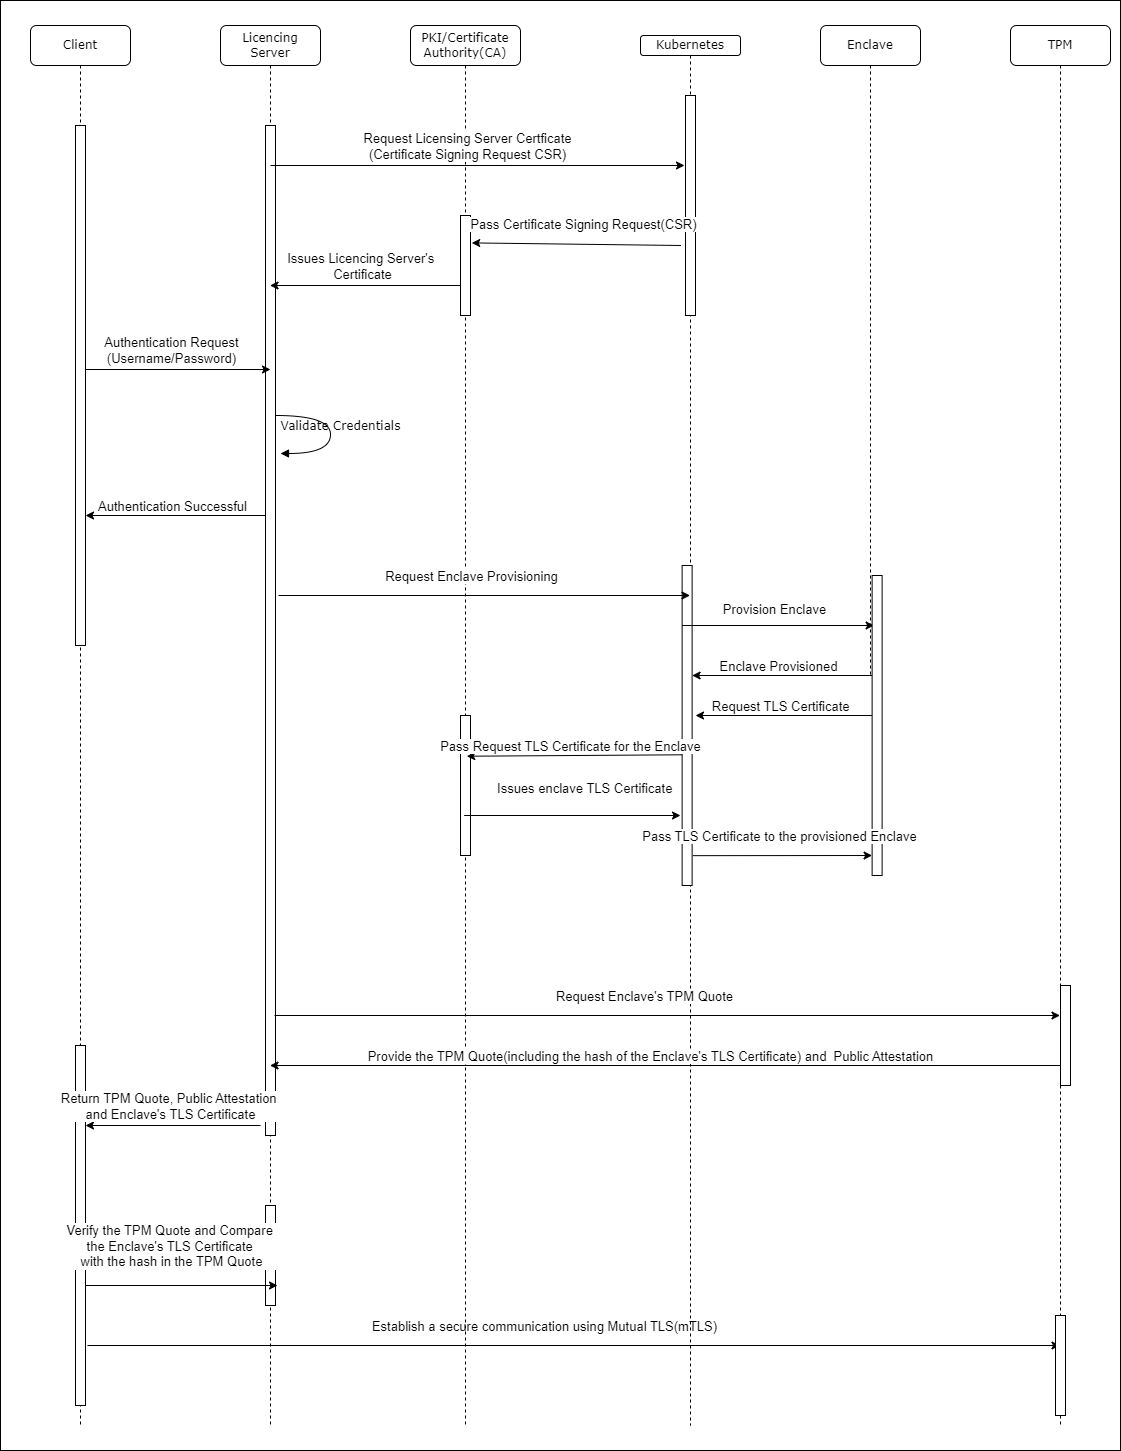

The diagram above was exported from draw.io. Its source (the exported page's mxGraphModel, read from the mxfile embedded in the PNG):
<mxGraphModel dx="1221" dy="638" grid="1" gridSize="10" guides="1" tooltips="1" connect="1" arrows="1" fold="1" page="1" pageScale="1" pageWidth="1100" pageHeight="850" background="none" math="0" shadow="0">
  <root>
    <mxCell id="0" />
    <mxCell id="1" parent="0" />
    <mxCell id="D1rpgi_YFj76O6W458PO-79" value="" style="rounded=0;whiteSpace=wrap;html=1;" parent="1" vertex="1">
      <mxGeometry x="70" y="55" width="1120" height="1450" as="geometry" />
    </mxCell>
    <mxCell id="7baba1c4bc27f4b0-2" value="Licencing Server" style="shape=umlLifeline;perimeter=lifelinePerimeter;whiteSpace=wrap;html=1;container=1;collapsible=0;recursiveResize=0;outlineConnect=0;rounded=1;shadow=0;comic=0;labelBackgroundColor=none;strokeWidth=1;fontFamily=Verdana;fontSize=12;align=center;" parent="1" vertex="1">
      <mxGeometry x="290" y="80" width="100" height="1400" as="geometry" />
    </mxCell>
    <mxCell id="7baba1c4bc27f4b0-10" value="" style="html=1;points=[];perimeter=orthogonalPerimeter;rounded=0;shadow=0;comic=0;labelBackgroundColor=none;strokeWidth=1;fontFamily=Verdana;fontSize=12;align=center;" parent="7baba1c4bc27f4b0-2" vertex="1">
      <mxGeometry x="45" y="100" width="10" height="1010" as="geometry" />
    </mxCell>
    <mxCell id="D1rpgi_YFj76O6W458PO-69" value="" style="html=1;points=[];perimeter=orthogonalPerimeter;rounded=0;shadow=0;comic=0;labelBackgroundColor=none;strokeWidth=1;fontFamily=Verdana;fontSize=12;align=center;" parent="7baba1c4bc27f4b0-2" vertex="1">
      <mxGeometry x="45" y="1180" width="10" height="100" as="geometry" />
    </mxCell>
    <mxCell id="D1rpgi_YFj76O6W458PO-74" value="" style="endArrow=classic;html=1;rounded=0;exitX=0.322;exitY=0.379;exitDx=0;exitDy=0;exitPerimeter=0;" parent="7baba1c4bc27f4b0-2" target="7baba1c4bc27f4b0-3" edge="1">
      <mxGeometry width="50" height="50" relative="1" as="geometry">
        <mxPoint x="-133" y="1320" as="sourcePoint" />
        <mxPoint x="653" y="1320" as="targetPoint" />
      </mxGeometry>
    </mxCell>
    <mxCell id="D1rpgi_YFj76O6W458PO-75" value="&lt;span style=&quot;font-size: 13px;&quot;&gt;Establish a secure communication using Mutual TLS(mTLS)&lt;/span&gt;" style="edgeLabel;html=1;align=center;verticalAlign=middle;resizable=0;points=[];" parent="D1rpgi_YFj76O6W458PO-74" vertex="1" connectable="0">
      <mxGeometry x="-0.0682" relative="1" as="geometry">
        <mxPoint x="3" y="-20" as="offset" />
      </mxGeometry>
    </mxCell>
    <mxCell id="D1rpgi_YFj76O6W458PO-12" value="" style="endArrow=classic;html=1;rounded=0;" parent="7baba1c4bc27f4b0-2" edge="1">
      <mxGeometry width="50" height="50" relative="1" as="geometry">
        <mxPoint x="45" y="490" as="sourcePoint" />
        <mxPoint x="-135" y="490" as="targetPoint" />
      </mxGeometry>
    </mxCell>
    <mxCell id="D1rpgi_YFj76O6W458PO-16" value="&lt;font style=&quot;font-size: 13px;&quot;&gt;Authentication Successful&lt;/font&gt;" style="edgeLabel;html=1;align=center;verticalAlign=middle;resizable=0;points=[];" parent="D1rpgi_YFj76O6W458PO-12" vertex="1" connectable="0">
      <mxGeometry x="0.0407" y="4" relative="1" as="geometry">
        <mxPoint y="-14" as="offset" />
      </mxGeometry>
    </mxCell>
    <mxCell id="7baba1c4bc27f4b0-3" value="TPM" style="shape=umlLifeline;perimeter=lifelinePerimeter;whiteSpace=wrap;html=1;container=1;collapsible=0;recursiveResize=0;outlineConnect=0;rounded=1;shadow=0;comic=0;labelBackgroundColor=none;strokeWidth=1;fontFamily=Verdana;fontSize=12;align=center;" parent="1" vertex="1">
      <mxGeometry x="1080" y="80" width="100" height="1400" as="geometry" />
    </mxCell>
    <mxCell id="D1rpgi_YFj76O6W458PO-73" value="" style="html=1;points=[];perimeter=orthogonalPerimeter;rounded=0;shadow=0;comic=0;labelBackgroundColor=none;strokeWidth=1;fontFamily=Verdana;fontSize=12;align=center;" parent="7baba1c4bc27f4b0-3" vertex="1">
      <mxGeometry x="45" y="1290" width="10" height="100" as="geometry" />
    </mxCell>
    <mxCell id="7baba1c4bc27f4b0-4" value="Kubernetes" style="shape=umlLifeline;perimeter=lifelinePerimeter;whiteSpace=wrap;html=1;container=1;collapsible=0;recursiveResize=0;outlineConnect=0;rounded=1;shadow=0;comic=0;labelBackgroundColor=none;strokeWidth=1;fontFamily=Verdana;fontSize=12;align=center;size=20;" parent="1" vertex="1">
      <mxGeometry x="710" y="90" width="100" height="1390" as="geometry" />
    </mxCell>
    <mxCell id="coA_Kkbq-oEp6Vou6HH5-3" value="" style="html=1;points=[];perimeter=orthogonalPerimeter;rounded=0;shadow=0;comic=0;labelBackgroundColor=none;strokeWidth=1;fontFamily=Verdana;fontSize=12;align=center;" vertex="1" parent="7baba1c4bc27f4b0-4">
      <mxGeometry x="45" y="60" width="10" height="220" as="geometry" />
    </mxCell>
    <mxCell id="coA_Kkbq-oEp6Vou6HH5-6" value="" style="endArrow=classic;html=1;rounded=0;" edge="1" parent="7baba1c4bc27f4b0-4">
      <mxGeometry width="50" height="50" relative="1" as="geometry">
        <mxPoint x="235" y="680" as="sourcePoint" />
        <mxPoint x="55" y="680" as="targetPoint" />
      </mxGeometry>
    </mxCell>
    <mxCell id="coA_Kkbq-oEp6Vou6HH5-7" value="&lt;span style=&quot;font-size: 13px;&quot;&gt;Request TLS Certificate&amp;nbsp;&lt;/span&gt;" style="edgeLabel;html=1;align=center;verticalAlign=middle;resizable=0;points=[];" vertex="1" connectable="0" parent="coA_Kkbq-oEp6Vou6HH5-6">
      <mxGeometry x="0.0407" y="4" relative="1" as="geometry">
        <mxPoint y="-14" as="offset" />
      </mxGeometry>
    </mxCell>
    <mxCell id="7baba1c4bc27f4b0-5" value="Enclave" style="shape=umlLifeline;perimeter=lifelinePerimeter;whiteSpace=wrap;html=1;container=1;collapsible=0;recursiveResize=0;outlineConnect=0;rounded=1;shadow=0;comic=0;labelBackgroundColor=none;strokeWidth=1;fontFamily=Verdana;fontSize=12;align=center;" parent="1" vertex="1">
      <mxGeometry x="890" y="80" width="100" height="650" as="geometry" />
    </mxCell>
    <mxCell id="7baba1c4bc27f4b0-8" value="Client" style="shape=umlLifeline;perimeter=lifelinePerimeter;whiteSpace=wrap;html=1;container=1;collapsible=0;recursiveResize=0;outlineConnect=0;rounded=1;shadow=0;comic=0;labelBackgroundColor=none;strokeWidth=1;fontFamily=Verdana;fontSize=12;align=center;" parent="1" vertex="1">
      <mxGeometry x="100" y="80" width="100" height="1400" as="geometry" />
    </mxCell>
    <mxCell id="7baba1c4bc27f4b0-9" value="" style="html=1;points=[];perimeter=orthogonalPerimeter;rounded=0;shadow=0;comic=0;labelBackgroundColor=none;strokeWidth=1;fontFamily=Verdana;fontSize=12;align=center;" parent="7baba1c4bc27f4b0-8" vertex="1">
      <mxGeometry x="45" y="100" width="10" height="520" as="geometry" />
    </mxCell>
    <mxCell id="D1rpgi_YFj76O6W458PO-1" value="PKI/Certificate Authority(CA)" style="shape=umlLifeline;perimeter=lifelinePerimeter;whiteSpace=wrap;html=1;container=1;collapsible=0;recursiveResize=0;outlineConnect=0;rounded=1;shadow=0;comic=0;labelBackgroundColor=none;strokeWidth=1;fontFamily=Verdana;fontSize=12;align=center;" parent="1" vertex="1">
      <mxGeometry x="480" y="80" width="110" height="1400" as="geometry" />
    </mxCell>
    <mxCell id="D1rpgi_YFj76O6W458PO-33" value="" style="html=1;points=[];perimeter=orthogonalPerimeter;rounded=0;shadow=0;comic=0;labelBackgroundColor=none;strokeWidth=1;fontFamily=Verdana;fontSize=12;align=center;" parent="D1rpgi_YFj76O6W458PO-1" vertex="1">
      <mxGeometry x="50" y="190" width="10" height="100" as="geometry" />
    </mxCell>
    <mxCell id="coA_Kkbq-oEp6Vou6HH5-4" value="" style="html=1;points=[];perimeter=orthogonalPerimeter;rounded=0;shadow=0;comic=0;labelBackgroundColor=none;strokeWidth=1;fontFamily=Verdana;fontSize=12;align=center;" vertex="1" parent="D1rpgi_YFj76O6W458PO-1">
      <mxGeometry x="50" y="690" width="10" height="140" as="geometry" />
    </mxCell>
    <mxCell id="D1rpgi_YFj76O6W458PO-31" value="" style="endArrow=classic;html=1;rounded=0;" parent="D1rpgi_YFj76O6W458PO-1" edge="1">
      <mxGeometry width="50" height="50" relative="1" as="geometry">
        <mxPoint x="50" y="260" as="sourcePoint" />
        <mxPoint x="-140.5" y="260" as="targetPoint" />
      </mxGeometry>
    </mxCell>
    <mxCell id="D1rpgi_YFj76O6W458PO-32" value="&lt;font style=&quot;font-size: 13px;&quot;&gt;Issues Licencing Server's&amp;nbsp;&lt;/font&gt;&lt;div&gt;&lt;font style=&quot;font-size: 13px;&quot;&gt;Certificate&lt;/font&gt;&lt;/div&gt;" style="edgeLabel;html=1;align=center;verticalAlign=middle;resizable=0;points=[];" parent="D1rpgi_YFj76O6W458PO-31" vertex="1" connectable="0">
      <mxGeometry x="0.0407" y="4" relative="1" as="geometry">
        <mxPoint y="-24" as="offset" />
      </mxGeometry>
    </mxCell>
    <mxCell id="D1rpgi_YFj76O6W458PO-28" value="" style="endArrow=classic;html=1;rounded=0;exitX=0.322;exitY=0.379;exitDx=0;exitDy=0;exitPerimeter=0;" parent="1" edge="1">
      <mxGeometry width="50" height="50" relative="1" as="geometry">
        <mxPoint x="340" y="220" as="sourcePoint" />
        <mxPoint x="754" y="220" as="targetPoint" />
      </mxGeometry>
    </mxCell>
    <mxCell id="D1rpgi_YFj76O6W458PO-29" value="&lt;font style=&quot;font-size: 13px;&quot;&gt;Request Licensing Server Certficate&lt;/font&gt;&lt;div style=&quot;font-size: 13px;&quot;&gt;&lt;font style=&quot;font-size: 13px;&quot;&gt;(Certificate Signing Request CSR)&lt;/font&gt;&lt;/div&gt;" style="edgeLabel;html=1;align=center;verticalAlign=middle;resizable=0;points=[];" parent="D1rpgi_YFj76O6W458PO-28" vertex="1" connectable="0">
      <mxGeometry x="-0.0682" relative="1" as="geometry">
        <mxPoint x="3" y="-20" as="offset" />
      </mxGeometry>
    </mxCell>
    <mxCell id="D1rpgi_YFj76O6W458PO-18" value="" style="html=1;points=[];perimeter=orthogonalPerimeter;rounded=0;shadow=0;comic=0;labelBackgroundColor=none;strokeWidth=1;fontFamily=Verdana;fontSize=12;align=center;" parent="1" vertex="1">
      <mxGeometry x="751.62" y="620" width="10" height="320" as="geometry" />
    </mxCell>
    <mxCell id="D1rpgi_YFj76O6W458PO-34" value="" style="endArrow=classic;html=1;rounded=0;exitX=0.322;exitY=0.379;exitDx=0;exitDy=0;exitPerimeter=0;" parent="1" target="7baba1c4bc27f4b0-4" edge="1">
      <mxGeometry width="50" height="50" relative="1" as="geometry">
        <mxPoint x="348" y="650" as="sourcePoint" />
        <mxPoint x="540" y="650" as="targetPoint" />
      </mxGeometry>
    </mxCell>
    <mxCell id="D1rpgi_YFj76O6W458PO-35" value="&lt;span style=&quot;font-size: 13px;&quot;&gt;Request Enclave Provisioning&lt;/span&gt;" style="edgeLabel;html=1;align=center;verticalAlign=middle;resizable=0;points=[];" parent="D1rpgi_YFj76O6W458PO-34" vertex="1" connectable="0">
      <mxGeometry x="-0.0682" relative="1" as="geometry">
        <mxPoint y="-20" as="offset" />
      </mxGeometry>
    </mxCell>
    <mxCell id="D1rpgi_YFj76O6W458PO-37" value="" style="endArrow=classic;html=1;rounded=0;exitX=0.322;exitY=0.379;exitDx=0;exitDy=0;exitPerimeter=0;" parent="1" edge="1">
      <mxGeometry width="50" height="50" relative="1" as="geometry">
        <mxPoint x="751.62" y="680" as="sourcePoint" />
        <mxPoint x="943.62" y="680" as="targetPoint" />
      </mxGeometry>
    </mxCell>
    <mxCell id="D1rpgi_YFj76O6W458PO-38" value="&lt;font style=&quot;font-size: 13px;&quot;&gt;Provision Enclave&lt;/font&gt;" style="edgeLabel;html=1;align=center;verticalAlign=middle;resizable=0;points=[];" parent="D1rpgi_YFj76O6W458PO-37" vertex="1" connectable="0">
      <mxGeometry x="-0.0682" relative="1" as="geometry">
        <mxPoint x="3" y="-17" as="offset" />
      </mxGeometry>
    </mxCell>
    <mxCell id="D1rpgi_YFj76O6W458PO-39" value="" style="html=1;points=[];perimeter=orthogonalPerimeter;rounded=0;shadow=0;comic=0;labelBackgroundColor=none;strokeWidth=1;fontFamily=Verdana;fontSize=12;align=center;" parent="1" vertex="1">
      <mxGeometry x="941.62" y="630" width="10" height="300" as="geometry" />
    </mxCell>
    <mxCell id="D1rpgi_YFj76O6W458PO-40" value="" style="endArrow=classic;html=1;rounded=0;" parent="1" edge="1">
      <mxGeometry width="50" height="50" relative="1" as="geometry">
        <mxPoint x="941.62" y="730" as="sourcePoint" />
        <mxPoint x="761.62" y="730" as="targetPoint" />
      </mxGeometry>
    </mxCell>
    <mxCell id="D1rpgi_YFj76O6W458PO-41" value="&lt;font style=&quot;font-size: 13px;&quot;&gt;Enclave Provisioned&lt;/font&gt;" style="edgeLabel;html=1;align=center;verticalAlign=middle;resizable=0;points=[];" parent="D1rpgi_YFj76O6W458PO-40" vertex="1" connectable="0">
      <mxGeometry x="0.0407" y="4" relative="1" as="geometry">
        <mxPoint y="-14" as="offset" />
      </mxGeometry>
    </mxCell>
    <mxCell id="D1rpgi_YFj76O6W458PO-47" value="" style="endArrow=classic;html=1;rounded=0;exitX=0.856;exitY=0.887;exitDx=0;exitDy=0;exitPerimeter=0;" parent="1" edge="1">
      <mxGeometry width="50" height="50" relative="1" as="geometry">
        <mxPoint x="533.6199999999999" y="870" as="sourcePoint" />
        <mxPoint x="750" y="870" as="targetPoint" />
      </mxGeometry>
    </mxCell>
    <mxCell id="D1rpgi_YFj76O6W458PO-48" value="&lt;font style=&quot;font-size: 13px;&quot;&gt;Issues enclave TLS Certificate&amp;nbsp;&lt;/font&gt;" style="edgeLabel;html=1;align=center;verticalAlign=middle;resizable=0;points=[];" parent="D1rpgi_YFj76O6W458PO-47" vertex="1" connectable="0">
      <mxGeometry x="0.0407" y="4" relative="1" as="geometry">
        <mxPoint x="9" y="-24" as="offset" />
      </mxGeometry>
    </mxCell>
    <mxCell id="D1rpgi_YFj76O6W458PO-52" value="" style="endArrow=classic;html=1;rounded=0;exitX=0.322;exitY=0.379;exitDx=0;exitDy=0;exitPerimeter=0;entryX=-0.078;entryY=0.944;entryDx=0;entryDy=0;entryPerimeter=0;" parent="1" edge="1">
      <mxGeometry width="50" height="50" relative="1" as="geometry">
        <mxPoint x="762.4" y="910.16" as="sourcePoint" />
        <mxPoint x="941.6199999999997" y="909.9999999999999" as="targetPoint" />
      </mxGeometry>
    </mxCell>
    <mxCell id="D1rpgi_YFj76O6W458PO-53" value="&lt;span style=&quot;font-size: 13px;&quot;&gt;Pass TLS Certificate to the provisioned Enclave&lt;/span&gt;" style="edgeLabel;html=1;align=center;verticalAlign=middle;resizable=0;points=[];" parent="D1rpgi_YFj76O6W458PO-52" vertex="1" connectable="0">
      <mxGeometry x="-0.0682" relative="1" as="geometry">
        <mxPoint x="3" y="-20" as="offset" />
      </mxGeometry>
    </mxCell>
    <mxCell id="D1rpgi_YFj76O6W458PO-42" value="" style="endArrow=classic;html=1;rounded=0;exitX=0.584;exitY=0.355;exitDx=0;exitDy=0;exitPerimeter=0;entryX=1.211;entryY=0.744;entryDx=0;entryDy=0;entryPerimeter=0;" parent="1" edge="1">
      <mxGeometry width="50" height="50" relative="1" as="geometry">
        <mxPoint x="751.6199999999998" y="809.3" as="sourcePoint" />
        <mxPoint x="536.2699999999999" y="810.71" as="targetPoint" />
      </mxGeometry>
    </mxCell>
    <mxCell id="D1rpgi_YFj76O6W458PO-43" value="&lt;font style=&quot;font-size: 13px;&quot;&gt;Pass Request TLS Certificate for the Enclave&lt;/font&gt;" style="edgeLabel;html=1;align=center;verticalAlign=middle;resizable=0;points=[];" parent="D1rpgi_YFj76O6W458PO-42" vertex="1" connectable="0">
      <mxGeometry x="0.0407" y="4" relative="1" as="geometry">
        <mxPoint y="-14" as="offset" />
      </mxGeometry>
    </mxCell>
    <mxCell id="D1rpgi_YFj76O6W458PO-54" value="" style="html=1;points=[];perimeter=orthogonalPerimeter;rounded=0;shadow=0;comic=0;labelBackgroundColor=none;strokeWidth=1;fontFamily=Verdana;fontSize=12;align=center;" parent="1" vertex="1">
      <mxGeometry x="1130" y="1040" width="10" height="100" as="geometry" />
    </mxCell>
    <mxCell id="D1rpgi_YFj76O6W458PO-57" value="" style="endArrow=classic;html=1;rounded=0;exitX=0.322;exitY=0.379;exitDx=0;exitDy=0;exitPerimeter=0;" parent="1" target="7baba1c4bc27f4b0-3" edge="1">
      <mxGeometry width="50" height="50" relative="1" as="geometry">
        <mxPoint x="344" y="1070" as="sourcePoint" />
        <mxPoint x="756" y="1070" as="targetPoint" />
      </mxGeometry>
    </mxCell>
    <mxCell id="D1rpgi_YFj76O6W458PO-58" value="&lt;span style=&quot;font-size: 13px;&quot;&gt;Request Enclave's TPM Quote&lt;/span&gt;" style="edgeLabel;html=1;align=center;verticalAlign=middle;resizable=0;points=[];" parent="D1rpgi_YFj76O6W458PO-57" vertex="1" connectable="0">
      <mxGeometry x="-0.0682" relative="1" as="geometry">
        <mxPoint x="3" y="-20" as="offset" />
      </mxGeometry>
    </mxCell>
    <mxCell id="D1rpgi_YFj76O6W458PO-59" value="" style="endArrow=classic;html=1;rounded=0;exitX=0.584;exitY=0.355;exitDx=0;exitDy=0;exitPerimeter=0;" parent="1" target="7baba1c4bc27f4b0-2" edge="1">
      <mxGeometry width="50" height="50" relative="1" as="geometry">
        <mxPoint x="1130" y="1120" as="sourcePoint" />
        <mxPoint x="712" y="1120" as="targetPoint" />
      </mxGeometry>
    </mxCell>
    <mxCell id="D1rpgi_YFj76O6W458PO-60" value="&lt;font style=&quot;font-size: 13px;&quot;&gt;Provide the TPM Quote(including the hash of the Enclave's TLS Certificate) and&amp;nbsp; Public Attestation&lt;/font&gt;" style="edgeLabel;html=1;align=center;verticalAlign=middle;resizable=0;points=[];" parent="D1rpgi_YFj76O6W458PO-59" vertex="1" connectable="0">
      <mxGeometry x="0.0407" y="4" relative="1" as="geometry">
        <mxPoint y="-14" as="offset" />
      </mxGeometry>
    </mxCell>
    <mxCell id="D1rpgi_YFj76O6W458PO-62" value="" style="html=1;points=[];perimeter=orthogonalPerimeter;rounded=0;shadow=0;comic=0;labelBackgroundColor=none;strokeWidth=1;fontFamily=Verdana;fontSize=12;align=center;" parent="1" vertex="1">
      <mxGeometry x="145" y="1100" width="10" height="360" as="geometry" />
    </mxCell>
    <mxCell id="D1rpgi_YFj76O6W458PO-63" value="" style="endArrow=classic;html=1;rounded=0;" parent="1" edge="1">
      <mxGeometry width="50" height="50" relative="1" as="geometry">
        <mxPoint x="330" y="1180" as="sourcePoint" />
        <mxPoint x="155" y="1180" as="targetPoint" />
      </mxGeometry>
    </mxCell>
    <mxCell id="D1rpgi_YFj76O6W458PO-64" value="&lt;font style=&quot;font-size: 13px;&quot;&gt;Return TPM Quote, Public Attestation&amp;nbsp;&lt;/font&gt;&lt;div&gt;&lt;font style=&quot;font-size: 13px;&quot;&gt;and Enclave's TLS Certificate&lt;/font&gt;&lt;/div&gt;" style="edgeLabel;html=1;align=center;verticalAlign=middle;resizable=0;points=[];" parent="D1rpgi_YFj76O6W458PO-63" vertex="1" connectable="0">
      <mxGeometry x="0.0407" y="4" relative="1" as="geometry">
        <mxPoint y="-24" as="offset" />
      </mxGeometry>
    </mxCell>
    <mxCell id="D1rpgi_YFj76O6W458PO-70" value="" style="endArrow=classic;html=1;rounded=0;exitX=0.322;exitY=0.379;exitDx=0;exitDy=0;exitPerimeter=0;" parent="1" edge="1">
      <mxGeometry width="50" height="50" relative="1" as="geometry">
        <mxPoint x="155" y="1340" as="sourcePoint" />
        <mxPoint x="347" y="1340" as="targetPoint" />
      </mxGeometry>
    </mxCell>
    <mxCell id="D1rpgi_YFj76O6W458PO-71" value="&lt;span style=&quot;font-size: 13px;&quot;&gt;Verify the TPM Quote and Compare&amp;nbsp;&lt;/span&gt;&lt;div&gt;&lt;span style=&quot;font-size: 13px;&quot;&gt;the Enclave's TLS Certificate&amp;nbsp;&lt;/span&gt;&lt;/div&gt;&lt;div&gt;&lt;span style=&quot;font-size: 13px;&quot;&gt;with&amp;nbsp;&lt;/span&gt;&lt;span style=&quot;font-size: 13px;&quot;&gt;the hash in the TPM Quote&lt;/span&gt;&lt;/div&gt;" style="edgeLabel;html=1;align=center;verticalAlign=middle;resizable=0;points=[];" parent="D1rpgi_YFj76O6W458PO-70" vertex="1" connectable="0">
      <mxGeometry x="-0.0682" relative="1" as="geometry">
        <mxPoint x="-4" y="-40" as="offset" />
      </mxGeometry>
    </mxCell>
    <mxCell id="D1rpgi_YFj76O6W458PO-11" value="" style="endArrow=classic;html=1;rounded=0;" parent="1" edge="1">
      <mxGeometry width="50" height="50" relative="1" as="geometry">
        <mxPoint x="155" y="424" as="sourcePoint" />
        <mxPoint x="340" y="424" as="targetPoint" />
      </mxGeometry>
    </mxCell>
    <mxCell id="D1rpgi_YFj76O6W458PO-14" value="&lt;font style=&quot;font-size: 13px;&quot;&gt;Authentication Request&lt;/font&gt;&lt;div style=&quot;font-size: 13px;&quot;&gt;&lt;font style=&quot;font-size: 13px;&quot;&gt;(Username/Password)&lt;/font&gt;&lt;/div&gt;" style="edgeLabel;html=1;align=center;verticalAlign=middle;resizable=0;points=[];" parent="D1rpgi_YFj76O6W458PO-11" vertex="1" connectable="0">
      <mxGeometry x="-0.0775" y="1" relative="1" as="geometry">
        <mxPoint y="-19" as="offset" />
      </mxGeometry>
    </mxCell>
    <mxCell id="coA_Kkbq-oEp6Vou6HH5-8" value="" style="endArrow=classic;html=1;rounded=0;entryX=1.122;entryY=0.274;entryDx=0;entryDy=0;entryPerimeter=0;" edge="1" parent="1" target="D1rpgi_YFj76O6W458PO-33">
      <mxGeometry width="50" height="50" relative="1" as="geometry">
        <mxPoint x="750.5" y="300" as="sourcePoint" />
        <mxPoint x="560" y="300" as="targetPoint" />
      </mxGeometry>
    </mxCell>
    <mxCell id="coA_Kkbq-oEp6Vou6HH5-9" value="&lt;font style=&quot;font-size: 13px;&quot;&gt;Pass&amp;nbsp;&lt;/font&gt;&lt;span style=&quot;font-size: 13px;&quot;&gt;Certificate Signing Request(CSR)&lt;/span&gt;" style="edgeLabel;html=1;align=center;verticalAlign=middle;resizable=0;points=[];" vertex="1" connectable="0" parent="coA_Kkbq-oEp6Vou6HH5-8">
      <mxGeometry x="0.0407" y="4" relative="1" as="geometry">
        <mxPoint x="11" y="-24" as="offset" />
      </mxGeometry>
    </mxCell>
    <mxCell id="gO4UkRAGjoK5pkrIPCXe-3" value="Validate Credentials" style="html=1;verticalAlign=bottom;endArrow=block;labelBackgroundColor=none;fontFamily=Verdana;fontSize=12;elbow=vertical;edgeStyle=orthogonalEdgeStyle;curved=1;entryX=1;entryY=0.286;entryPerimeter=0;exitX=1.038;exitY=0.345;exitPerimeter=0;" parent="1" edge="1">
      <mxGeometry x="0.049" y="10" relative="1" as="geometry">
        <mxPoint x="345" y="470" as="sourcePoint" />
        <mxPoint x="350" y="508" as="targetPoint" />
        <Array as="points">
          <mxPoint x="400" y="470" />
          <mxPoint x="400" y="508" />
        </Array>
        <mxPoint as="offset" />
      </mxGeometry>
    </mxCell>
  </root>
</mxGraphModel>